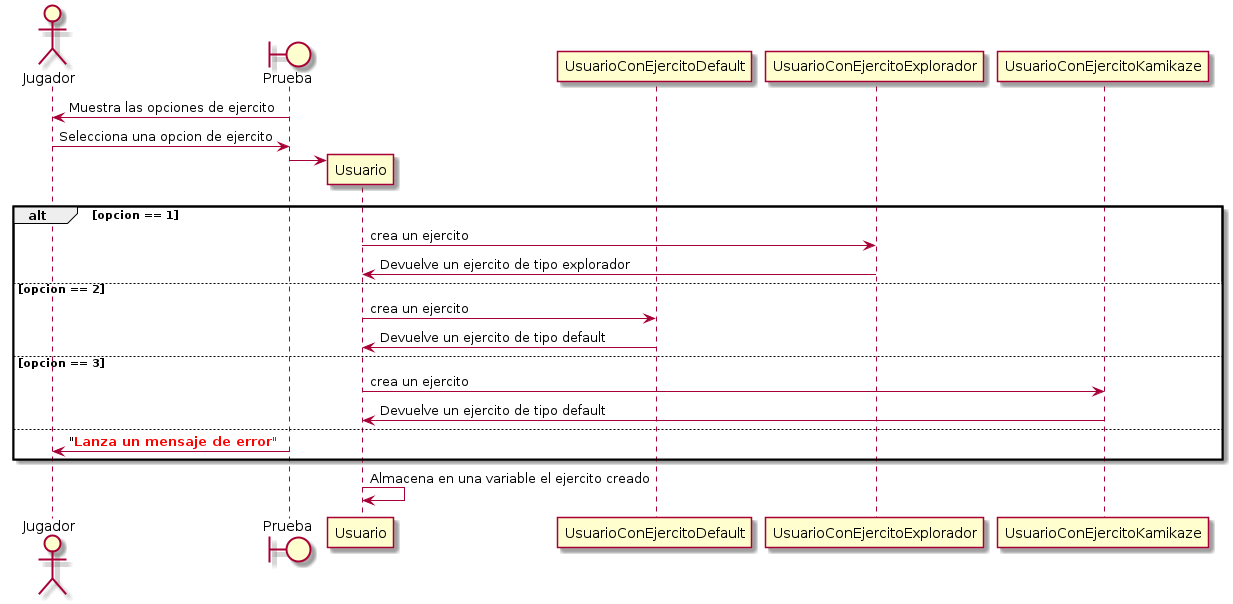

The diagram above was rendered by PlantUML. Its source (embedded in the PNG):
@startuml Creacion
actor Jugador order 10
boundary Prueba order 20
participant Usuario order 30
participant UsuarioConEjercitoDefault order 40 
participant UsuarioConEjercitoExplorador order 50 
participant UsuarioConEjercitoKamikaze order 60

Prueba -> Jugador : Muestra las opciones de ejercito

Jugador -> Prueba : Selecciona una opcion de ejercito

create Usuario
Prueba -> Usuario

alt opcion == 1
    Usuario -> UsuarioConEjercitoExplorador: crea un ejercito
    Usuario <- UsuarioConEjercitoExplorador: Devuelve un ejercito de tipo explorador
else opcion == 2
    Usuario -> UsuarioConEjercitoDefault: crea un ejercito
    Usuario <- UsuarioConEjercitoDefault: Devuelve un ejercito de tipo default
else opcion == 3
    Usuario -> UsuarioConEjercitoKamikaze: crea un ejercito
    Usuario <- UsuarioConEjercitoKamikaze: Devuelve un ejercito de tipo default
else
    Jugador <- Prueba: "<font color=red><b>Lanza un mensaje de error"
end
Usuario <- Usuario: Almacena en una variable el ejercito creado
@enduml